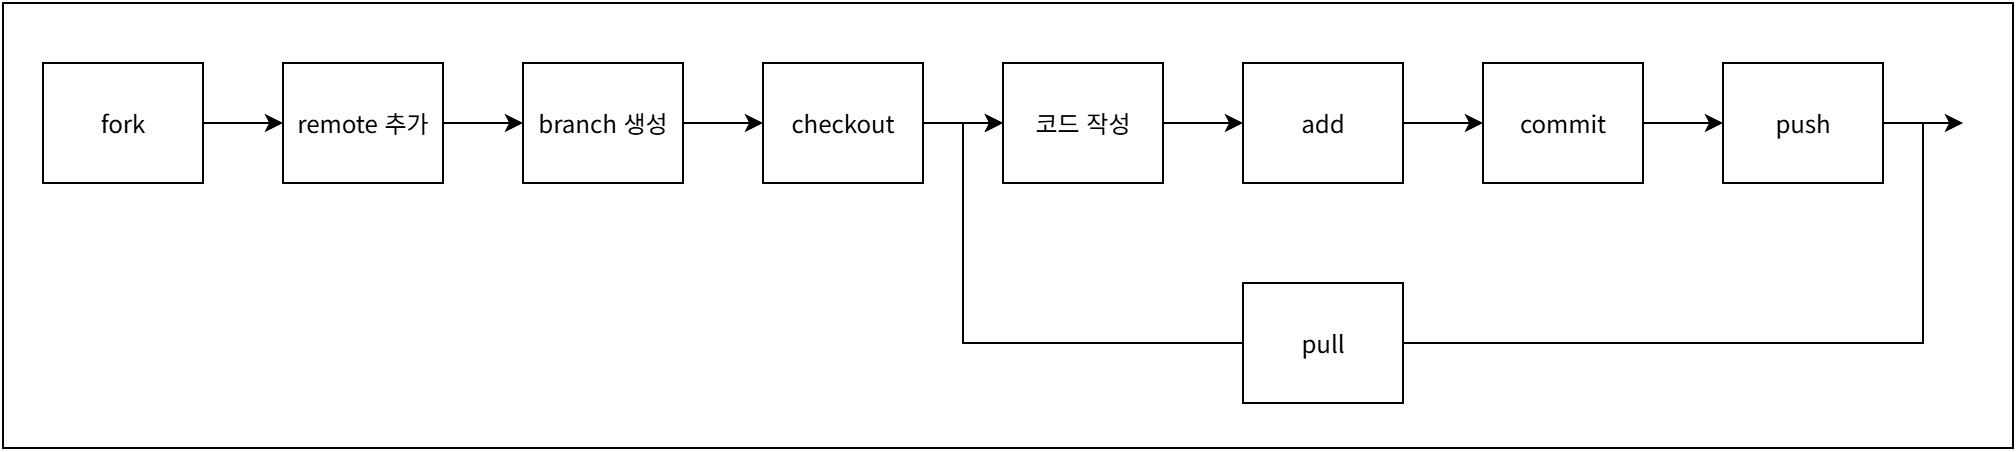

The diagram above was exported from draw.io. Its source (the exported page's mxGraphModel, read from the mxfile embedded in the PNG):
<mxGraphModel dx="1554" dy="913" grid="1" gridSize="10" guides="1" tooltips="1" connect="1" arrows="1" fold="1" page="1" pageScale="1" pageWidth="1169" pageHeight="827" math="0" shadow="0">
  <root>
    <mxCell id="0" />
    <mxCell id="1" parent="0" />
    <mxCell id="ejoxvBFYhQcY9njxWJz6-24" value="" style="rounded=0;whiteSpace=wrap;html=1;rotation=-90;" vertex="1" parent="1">
      <mxGeometry x="451.25" y="48.75" width="222.5" height="1005" as="geometry" />
    </mxCell>
    <mxCell id="ejoxvBFYhQcY9njxWJz6-1" value="fork" style="rounded=0;whiteSpace=wrap;html=1;fontFamily=Pretendard;rotation=90;horizontal=0;" vertex="1" parent="1">
      <mxGeometry x="90" y="460" width="60" height="80" as="geometry" />
    </mxCell>
    <mxCell id="ejoxvBFYhQcY9njxWJz6-3" value="remote 추가" style="rounded=0;whiteSpace=wrap;html=1;fontFamily=Pretendard;rotation=90;horizontal=0;" vertex="1" parent="1">
      <mxGeometry x="210" y="460" width="60" height="80" as="geometry" />
    </mxCell>
    <mxCell id="ejoxvBFYhQcY9njxWJz6-4" value="branch 생성" style="rounded=0;whiteSpace=wrap;html=1;fontFamily=Pretendard;rotation=90;horizontal=0;" vertex="1" parent="1">
      <mxGeometry x="330" y="460" width="60" height="80" as="geometry" />
    </mxCell>
    <mxCell id="ejoxvBFYhQcY9njxWJz6-5" value="checkout" style="rounded=0;whiteSpace=wrap;html=1;fontFamily=Pretendard;rotation=90;horizontal=0;" vertex="1" parent="1">
      <mxGeometry x="450" y="460" width="60" height="80" as="geometry" />
    </mxCell>
    <mxCell id="ejoxvBFYhQcY9njxWJz6-6" value="코드 작성" style="rounded=0;whiteSpace=wrap;html=1;fontFamily=Pretendard;rotation=90;horizontal=0;" vertex="1" parent="1">
      <mxGeometry x="570" y="460" width="60" height="80" as="geometry" />
    </mxCell>
    <mxCell id="ejoxvBFYhQcY9njxWJz6-7" value="add" style="rounded=0;whiteSpace=wrap;html=1;fontFamily=Pretendard;rotation=90;horizontal=0;" vertex="1" parent="1">
      <mxGeometry x="690" y="460" width="60" height="80" as="geometry" />
    </mxCell>
    <mxCell id="ejoxvBFYhQcY9njxWJz6-8" value="commit" style="rounded=0;whiteSpace=wrap;html=1;fontFamily=Pretendard;rotation=90;horizontal=0;" vertex="1" parent="1">
      <mxGeometry x="810" y="460" width="60" height="80" as="geometry" />
    </mxCell>
    <mxCell id="ejoxvBFYhQcY9njxWJz6-9" value="push" style="rounded=0;whiteSpace=wrap;html=1;fontFamily=Pretendard;rotation=90;horizontal=0;" vertex="1" parent="1">
      <mxGeometry x="930" y="460" width="60" height="80" as="geometry" />
    </mxCell>
    <mxCell id="ejoxvBFYhQcY9njxWJz6-28" value="" style="edgeStyle=orthogonalEdgeStyle;rounded=0;orthogonalLoop=1;jettySize=auto;html=1;entryX=0.5;entryY=1;entryDx=0;entryDy=0;" edge="1" parent="1" source="ejoxvBFYhQcY9njxWJz6-10" target="ejoxvBFYhQcY9njxWJz6-6">
      <mxGeometry relative="1" as="geometry" />
    </mxCell>
    <mxCell id="ejoxvBFYhQcY9njxWJz6-10" value="pull" style="rounded=0;whiteSpace=wrap;html=1;fontFamily=Pretendard;rotation=90;horizontal=0;" vertex="1" parent="1">
      <mxGeometry x="690" y="570" width="60" height="80" as="geometry" />
    </mxCell>
    <mxCell id="ejoxvBFYhQcY9njxWJz6-13" value="" style="endArrow=classic;html=1;rounded=0;exitX=0.5;exitY=0;exitDx=0;exitDy=0;" edge="1" parent="1" source="ejoxvBFYhQcY9njxWJz6-9">
      <mxGeometry width="50" height="50" relative="1" as="geometry">
        <mxPoint x="590" y="560" as="sourcePoint" />
        <mxPoint x="1040" y="500" as="targetPoint" />
      </mxGeometry>
    </mxCell>
    <mxCell id="ejoxvBFYhQcY9njxWJz6-14" value="" style="endArrow=none;html=1;rounded=0;entryX=0.5;entryY=0;entryDx=0;entryDy=0;exitX=0.5;exitY=0;exitDx=0;exitDy=0;endFill=0;" edge="1" parent="1" source="ejoxvBFYhQcY9njxWJz6-9" target="ejoxvBFYhQcY9njxWJz6-10">
      <mxGeometry width="50" height="50" relative="1" as="geometry">
        <mxPoint x="940" y="540" as="sourcePoint" />
        <mxPoint x="1000" y="520" as="targetPoint" />
        <Array as="points">
          <mxPoint x="1020" y="500" />
          <mxPoint x="1020" y="610" />
        </Array>
      </mxGeometry>
    </mxCell>
    <mxCell id="ejoxvBFYhQcY9njxWJz6-16" value="" style="endArrow=classic;html=1;rounded=0;exitX=0.5;exitY=0;exitDx=0;exitDy=0;entryX=0.5;entryY=1;entryDx=0;entryDy=0;" edge="1" parent="1" source="ejoxvBFYhQcY9njxWJz6-6" target="ejoxvBFYhQcY9njxWJz6-7">
      <mxGeometry width="50" height="50" relative="1" as="geometry">
        <mxPoint x="670" y="540" as="sourcePoint" />
        <mxPoint x="700" y="540" as="targetPoint" />
      </mxGeometry>
    </mxCell>
    <mxCell id="ejoxvBFYhQcY9njxWJz6-17" value="" style="endArrow=classic;html=1;rounded=0;exitX=0.5;exitY=0;exitDx=0;exitDy=0;entryX=0.5;entryY=1;entryDx=0;entryDy=0;" edge="1" parent="1" source="ejoxvBFYhQcY9njxWJz6-7" target="ejoxvBFYhQcY9njxWJz6-8">
      <mxGeometry width="50" height="50" relative="1" as="geometry">
        <mxPoint x="750" y="540" as="sourcePoint" />
        <mxPoint x="780" y="540" as="targetPoint" />
      </mxGeometry>
    </mxCell>
    <mxCell id="ejoxvBFYhQcY9njxWJz6-18" value="" style="endArrow=classic;html=1;rounded=0;exitX=0.5;exitY=0;exitDx=0;exitDy=0;entryX=0.5;entryY=1;entryDx=0;entryDy=0;" edge="1" parent="1" source="ejoxvBFYhQcY9njxWJz6-8" target="ejoxvBFYhQcY9njxWJz6-9">
      <mxGeometry width="50" height="50" relative="1" as="geometry">
        <mxPoint x="830" y="540" as="sourcePoint" />
        <mxPoint x="860" y="540" as="targetPoint" />
      </mxGeometry>
    </mxCell>
    <mxCell id="ejoxvBFYhQcY9njxWJz6-19" value="" style="endArrow=classic;html=1;rounded=0;exitX=0.5;exitY=0;exitDx=0;exitDy=0;entryX=0.5;entryY=1;entryDx=0;entryDy=0;" edge="1" parent="1" source="ejoxvBFYhQcY9njxWJz6-4" target="ejoxvBFYhQcY9njxWJz6-5">
      <mxGeometry width="50" height="50" relative="1" as="geometry">
        <mxPoint x="430" y="540" as="sourcePoint" />
        <mxPoint x="460" y="540" as="targetPoint" />
      </mxGeometry>
    </mxCell>
    <mxCell id="ejoxvBFYhQcY9njxWJz6-20" value="" style="endArrow=classic;html=1;rounded=0;exitX=0.5;exitY=0;exitDx=0;exitDy=0;entryX=0.5;entryY=1;entryDx=0;entryDy=0;" edge="1" parent="1" source="ejoxvBFYhQcY9njxWJz6-3" target="ejoxvBFYhQcY9njxWJz6-4">
      <mxGeometry width="50" height="50" relative="1" as="geometry">
        <mxPoint x="350" y="540" as="sourcePoint" />
        <mxPoint x="380" y="540" as="targetPoint" />
      </mxGeometry>
    </mxCell>
    <mxCell id="ejoxvBFYhQcY9njxWJz6-21" value="" style="endArrow=classic;html=1;rounded=0;exitX=0.5;exitY=0;exitDx=0;exitDy=0;entryX=0.5;entryY=1;entryDx=0;entryDy=0;" edge="1" parent="1" source="ejoxvBFYhQcY9njxWJz6-1" target="ejoxvBFYhQcY9njxWJz6-3">
      <mxGeometry width="50" height="50" relative="1" as="geometry">
        <mxPoint x="270" y="540" as="sourcePoint" />
        <mxPoint x="300" y="540" as="targetPoint" />
      </mxGeometry>
    </mxCell>
    <mxCell id="ejoxvBFYhQcY9njxWJz6-22" value="" style="endArrow=classic;html=1;rounded=0;exitX=0.5;exitY=0;exitDx=0;exitDy=0;entryX=0.5;entryY=1;entryDx=0;entryDy=0;" edge="1" parent="1" source="ejoxvBFYhQcY9njxWJz6-5" target="ejoxvBFYhQcY9njxWJz6-6">
      <mxGeometry width="50" height="50" relative="1" as="geometry">
        <mxPoint x="510" y="540" as="sourcePoint" />
        <mxPoint x="540" y="540" as="targetPoint" />
      </mxGeometry>
    </mxCell>
  </root>
</mxGraphModel>